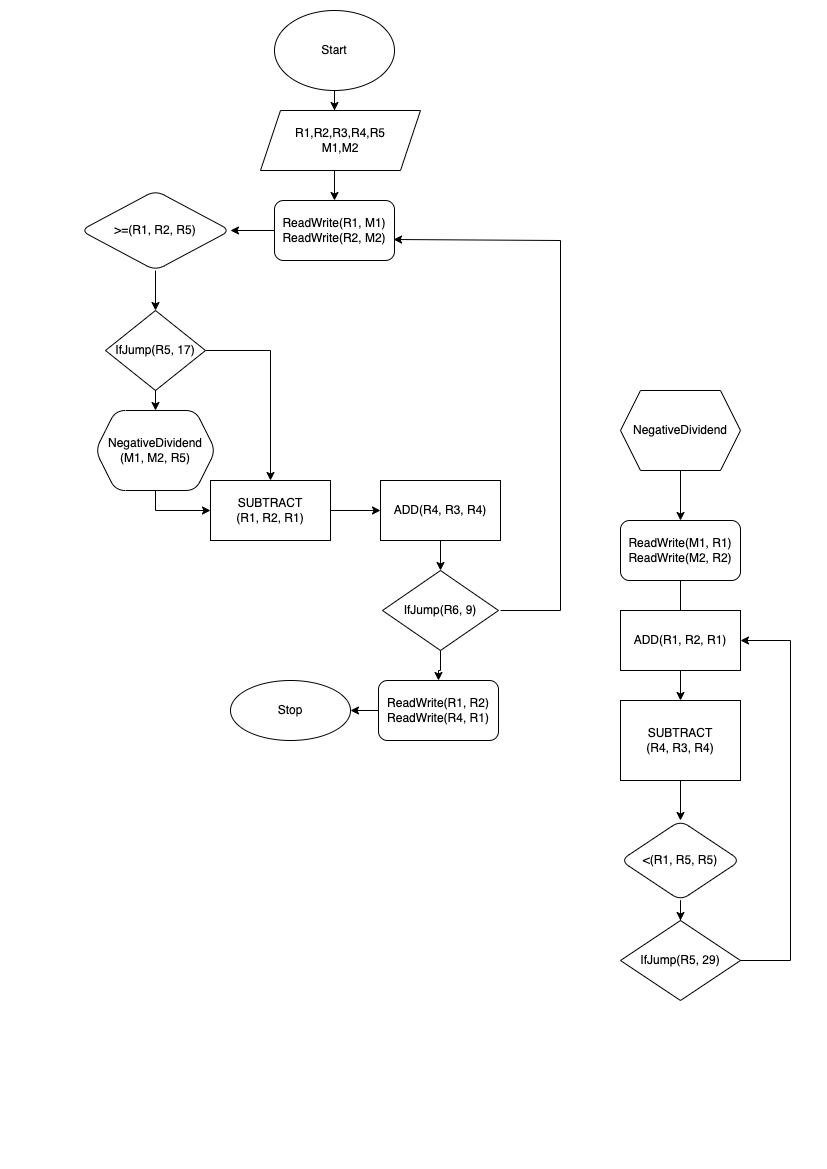

The diagram above was exported from draw.io. Its source (the exported page's mxGraphModel, read from the mxfile embedded in the PNG):
<mxGraphModel dx="946" dy="447" grid="1" gridSize="10" guides="1" tooltips="1" connect="1" arrows="1" fold="1" page="1" pageScale="1" pageWidth="827" pageHeight="1169" math="0" shadow="0">
  <root>
    <mxCell id="0" />
    <mxCell id="1" parent="0" />
    <mxCell id="syfGsAUohN7RGJBeIgr8-4" value="" style="edgeStyle=orthogonalEdgeStyle;rounded=0;orthogonalLoop=1;jettySize=auto;html=1;" parent="1" source="syfGsAUohN7RGJBeIgr8-1" edge="1">
      <mxGeometry relative="1" as="geometry">
        <mxPoint x="334" y="110" as="targetPoint" />
      </mxGeometry>
    </mxCell>
    <mxCell id="syfGsAUohN7RGJBeIgr8-1" value="Start" style="ellipse;whiteSpace=wrap;html=1;" parent="1" vertex="1">
      <mxGeometry x="274" y="10" width="120" height="80" as="geometry" />
    </mxCell>
    <mxCell id="syfGsAUohN7RGJBeIgr8-6" value="" style="edgeStyle=orthogonalEdgeStyle;rounded=0;orthogonalLoop=1;jettySize=auto;html=1;" parent="1" target="syfGsAUohN7RGJBeIgr8-5" edge="1">
      <mxGeometry relative="1" as="geometry">
        <mxPoint x="334" y="170" as="sourcePoint" />
      </mxGeometry>
    </mxCell>
    <mxCell id="syfGsAUohN7RGJBeIgr8-8" value="" style="edgeStyle=orthogonalEdgeStyle;rounded=0;orthogonalLoop=1;jettySize=auto;html=1;" parent="1" source="syfGsAUohN7RGJBeIgr8-5" target="syfGsAUohN7RGJBeIgr8-7" edge="1">
      <mxGeometry relative="1" as="geometry" />
    </mxCell>
    <mxCell id="syfGsAUohN7RGJBeIgr8-5" value="ReadWrite(R1, M1)&lt;br&gt;ReadWrite(R2, M2)" style="rounded=1;whiteSpace=wrap;html=1;" parent="1" vertex="1">
      <mxGeometry x="274" y="200" width="120" height="60" as="geometry" />
    </mxCell>
    <mxCell id="syfGsAUohN7RGJBeIgr8-10" value="" style="edgeStyle=orthogonalEdgeStyle;rounded=0;orthogonalLoop=1;jettySize=auto;html=1;" parent="1" source="syfGsAUohN7RGJBeIgr8-7" edge="1">
      <mxGeometry relative="1" as="geometry">
        <mxPoint x="155" y="310" as="targetPoint" />
      </mxGeometry>
    </mxCell>
    <mxCell id="syfGsAUohN7RGJBeIgr8-7" value="&amp;gt;=(R1, R2, R5)" style="rhombus;whiteSpace=wrap;html=1;rounded=1;" parent="1" vertex="1">
      <mxGeometry x="80" y="190" width="150" height="80" as="geometry" />
    </mxCell>
    <mxCell id="syfGsAUohN7RGJBeIgr8-12" value="" style="edgeStyle=orthogonalEdgeStyle;rounded=0;orthogonalLoop=1;jettySize=auto;html=1;" parent="1" target="syfGsAUohN7RGJBeIgr8-11" edge="1">
      <mxGeometry relative="1" as="geometry">
        <mxPoint x="155" y="370" as="sourcePoint" />
      </mxGeometry>
    </mxCell>
    <mxCell id="pdWjmhMvY8cVsbj_E9j6-4" style="edgeStyle=orthogonalEdgeStyle;rounded=0;orthogonalLoop=1;jettySize=auto;html=1;entryX=0;entryY=0.5;entryDx=0;entryDy=0;" edge="1" parent="1" source="syfGsAUohN7RGJBeIgr8-11" target="ZR1_JcybAF9elQ1yUc2r-6">
      <mxGeometry relative="1" as="geometry" />
    </mxCell>
    <mxCell id="syfGsAUohN7RGJBeIgr8-11" value="NegativeDividend&lt;br&gt;(M1, M2, R5)" style="shape=hexagon;perimeter=hexagonPerimeter2;whiteSpace=wrap;html=1;fixedSize=1;rounded=1;" parent="1" vertex="1">
      <mxGeometry x="95" y="410" width="120" height="80" as="geometry" />
    </mxCell>
    <mxCell id="syfGsAUohN7RGJBeIgr8-44" value="" style="edgeStyle=orthogonalEdgeStyle;rounded=0;orthogonalLoop=1;jettySize=auto;html=1;" parent="1" source="syfGsAUohN7RGJBeIgr8-25" target="syfGsAUohN7RGJBeIgr8-43" edge="1">
      <mxGeometry relative="1" as="geometry" />
    </mxCell>
    <mxCell id="syfGsAUohN7RGJBeIgr8-25" value="ReadWrite(R1, R2)&lt;br&gt;ReadWrite(R4, R1)" style="whiteSpace=wrap;html=1;rounded=1;" parent="1" vertex="1">
      <mxGeometry x="378" y="680" width="120" height="60" as="geometry" />
    </mxCell>
    <mxCell id="syfGsAUohN7RGJBeIgr8-43" value="Stop" style="ellipse;whiteSpace=wrap;html=1;rounded=1;" parent="1" vertex="1">
      <mxGeometry x="230" y="680" width="120" height="60" as="geometry" />
    </mxCell>
    <mxCell id="syfGsAUohN7RGJBeIgr8-56" value="" style="edgeStyle=orthogonalEdgeStyle;rounded=0;orthogonalLoop=1;jettySize=auto;html=1;" parent="1" target="syfGsAUohN7RGJBeIgr8-55" edge="1">
      <mxGeometry relative="1" as="geometry">
        <mxPoint x="680" y="470" as="sourcePoint" />
      </mxGeometry>
    </mxCell>
    <mxCell id="syfGsAUohN7RGJBeIgr8-58" value="" style="edgeStyle=orthogonalEdgeStyle;rounded=0;orthogonalLoop=1;jettySize=auto;html=1;" parent="1" source="syfGsAUohN7RGJBeIgr8-55" edge="1">
      <mxGeometry relative="1" as="geometry">
        <mxPoint x="680" y="630" as="targetPoint" />
      </mxGeometry>
    </mxCell>
    <mxCell id="syfGsAUohN7RGJBeIgr8-55" value="ReadWrite(M1, R1)&lt;br&gt;ReadWrite(M2, R2)" style="rounded=1;whiteSpace=wrap;html=1;" parent="1" vertex="1">
      <mxGeometry x="620" y="520" width="120" height="60" as="geometry" />
    </mxCell>
    <mxCell id="syfGsAUohN7RGJBeIgr8-60" value="" style="edgeStyle=orthogonalEdgeStyle;rounded=0;orthogonalLoop=1;jettySize=auto;html=1;" parent="1" edge="1">
      <mxGeometry relative="1" as="geometry">
        <mxPoint x="680" y="670" as="sourcePoint" />
        <mxPoint x="680" y="700" as="targetPoint" />
      </mxGeometry>
    </mxCell>
    <mxCell id="syfGsAUohN7RGJBeIgr8-62" value="" style="edgeStyle=orthogonalEdgeStyle;rounded=0;orthogonalLoop=1;jettySize=auto;html=1;" parent="1" target="syfGsAUohN7RGJBeIgr8-61" edge="1">
      <mxGeometry relative="1" as="geometry">
        <mxPoint x="680" y="780" as="sourcePoint" />
      </mxGeometry>
    </mxCell>
    <mxCell id="pdWjmhMvY8cVsbj_E9j6-13" style="edgeStyle=orthogonalEdgeStyle;rounded=0;orthogonalLoop=1;jettySize=auto;html=1;" edge="1" parent="1" source="syfGsAUohN7RGJBeIgr8-61" target="pdWjmhMvY8cVsbj_E9j6-12">
      <mxGeometry relative="1" as="geometry" />
    </mxCell>
    <mxCell id="syfGsAUohN7RGJBeIgr8-61" value="&amp;lt;(R1, R5, R5)" style="rhombus;whiteSpace=wrap;html=1;rounded=1;" parent="1" vertex="1">
      <mxGeometry x="620" y="820" width="120" height="80" as="geometry" />
    </mxCell>
    <mxCell id="ZR1_JcybAF9elQ1yUc2r-1" value="&lt;span&gt;R1,R2,R3,R4,R5&lt;/span&gt;&lt;br&gt;&lt;span&gt;M1,M2&lt;/span&gt;" style="shape=parallelogram;perimeter=parallelogramPerimeter;whiteSpace=wrap;html=1;fixedSize=1;" parent="1" vertex="1">
      <mxGeometry x="260" y="110" width="160" height="60" as="geometry" />
    </mxCell>
    <mxCell id="pdWjmhMvY8cVsbj_E9j6-1" style="edgeStyle=orthogonalEdgeStyle;rounded=0;orthogonalLoop=1;jettySize=auto;html=1;entryX=0.5;entryY=0;entryDx=0;entryDy=0;" edge="1" parent="1" source="ZR1_JcybAF9elQ1yUc2r-2" target="ZR1_JcybAF9elQ1yUc2r-6">
      <mxGeometry relative="1" as="geometry" />
    </mxCell>
    <mxCell id="ZR1_JcybAF9elQ1yUc2r-2" value="&lt;span&gt;IfJump(R5, 17)&lt;/span&gt;" style="rhombus;whiteSpace=wrap;html=1;" parent="1" vertex="1">
      <mxGeometry x="105" y="310" width="100" height="80" as="geometry" />
    </mxCell>
    <mxCell id="pdWjmhMvY8cVsbj_E9j6-2" style="edgeStyle=orthogonalEdgeStyle;rounded=0;orthogonalLoop=1;jettySize=auto;html=1;entryX=0;entryY=0.5;entryDx=0;entryDy=0;" edge="1" parent="1" source="ZR1_JcybAF9elQ1yUc2r-6" target="ZR1_JcybAF9elQ1yUc2r-7">
      <mxGeometry relative="1" as="geometry" />
    </mxCell>
    <mxCell id="ZR1_JcybAF9elQ1yUc2r-6" value="&lt;span&gt;SUBTRACT&lt;/span&gt;&lt;br&gt;&lt;span&gt;(R1, R2, R1)&lt;/span&gt;" style="rounded=0;whiteSpace=wrap;html=1;" parent="1" vertex="1">
      <mxGeometry x="210" y="480" width="120" height="60" as="geometry" />
    </mxCell>
    <mxCell id="pdWjmhMvY8cVsbj_E9j6-5" style="edgeStyle=orthogonalEdgeStyle;rounded=0;orthogonalLoop=1;jettySize=auto;html=1;entryX=0.5;entryY=0;entryDx=0;entryDy=0;" edge="1" parent="1" source="ZR1_JcybAF9elQ1yUc2r-7" target="ZR1_JcybAF9elQ1yUc2r-8">
      <mxGeometry relative="1" as="geometry" />
    </mxCell>
    <mxCell id="ZR1_JcybAF9elQ1yUc2r-7" value="&lt;span&gt;ADD(R4, R3, R4)&lt;/span&gt;" style="rounded=0;whiteSpace=wrap;html=1;" parent="1" vertex="1">
      <mxGeometry x="380" y="480" width="120" height="60" as="geometry" />
    </mxCell>
    <mxCell id="pdWjmhMvY8cVsbj_E9j6-7" style="edgeStyle=orthogonalEdgeStyle;rounded=0;orthogonalLoop=1;jettySize=auto;html=1;entryX=0.5;entryY=0;entryDx=0;entryDy=0;" edge="1" parent="1" source="ZR1_JcybAF9elQ1yUc2r-8" target="syfGsAUohN7RGJBeIgr8-25">
      <mxGeometry relative="1" as="geometry" />
    </mxCell>
    <mxCell id="ZR1_JcybAF9elQ1yUc2r-8" value="&lt;span&gt;IfJump(R6, 9)&lt;/span&gt;" style="rhombus;whiteSpace=wrap;html=1;" parent="1" vertex="1">
      <mxGeometry x="382" y="570" width="116" height="80" as="geometry" />
    </mxCell>
    <mxCell id="ZR1_JcybAF9elQ1yUc2r-12" value="NegativeDividend" style="shape=hexagon;perimeter=hexagonPerimeter2;whiteSpace=wrap;html=1;fixedSize=1;" parent="1" vertex="1">
      <mxGeometry x="620" y="390" width="120" height="80" as="geometry" />
    </mxCell>
    <mxCell id="ZR1_JcybAF9elQ1yUc2r-13" value="&lt;span&gt;ADD(R1, R2, R1)&lt;/span&gt;" style="rounded=0;whiteSpace=wrap;html=1;" parent="1" vertex="1">
      <mxGeometry x="620" y="610" width="120" height="60" as="geometry" />
    </mxCell>
    <mxCell id="ZR1_JcybAF9elQ1yUc2r-14" value="&lt;span&gt;SUBTRACT&lt;/span&gt;&lt;br&gt;&lt;span&gt;(R4, R3, R4)&lt;/span&gt;" style="rounded=0;whiteSpace=wrap;html=1;" parent="1" vertex="1">
      <mxGeometry x="620" y="700" width="120" height="80" as="geometry" />
    </mxCell>
    <mxCell id="pdWjmhMvY8cVsbj_E9j6-8" value="" style="endArrow=none;html=1;rounded=0;" edge="1" parent="1">
      <mxGeometry width="50" height="50" relative="1" as="geometry">
        <mxPoint x="500" y="610" as="sourcePoint" />
        <mxPoint x="560" y="610" as="targetPoint" />
      </mxGeometry>
    </mxCell>
    <mxCell id="pdWjmhMvY8cVsbj_E9j6-9" value="" style="endArrow=none;html=1;rounded=0;" edge="1" parent="1">
      <mxGeometry width="50" height="50" relative="1" as="geometry">
        <mxPoint x="560" y="610" as="sourcePoint" />
        <mxPoint x="560" y="240" as="targetPoint" />
      </mxGeometry>
    </mxCell>
    <mxCell id="pdWjmhMvY8cVsbj_E9j6-11" value="" style="endArrow=classic;html=1;rounded=0;entryX=0.992;entryY=0.65;entryDx=0;entryDy=0;entryPerimeter=0;" edge="1" parent="1" target="syfGsAUohN7RGJBeIgr8-5">
      <mxGeometry width="50" height="50" relative="1" as="geometry">
        <mxPoint x="560" y="240" as="sourcePoint" />
        <mxPoint x="510" y="180" as="targetPoint" />
      </mxGeometry>
    </mxCell>
    <mxCell id="pdWjmhMvY8cVsbj_E9j6-12" value="IfJump(R5, 29)" style="rhombus;whiteSpace=wrap;html=1;" vertex="1" parent="1">
      <mxGeometry x="620" y="920" width="120" height="80" as="geometry" />
    </mxCell>
    <mxCell id="pdWjmhMvY8cVsbj_E9j6-15" value="" style="endArrow=none;html=1;rounded=0;exitX=1;exitY=0.5;exitDx=0;exitDy=0;" edge="1" parent="1" source="pdWjmhMvY8cVsbj_E9j6-12">
      <mxGeometry width="50" height="50" relative="1" as="geometry">
        <mxPoint x="750" y="980" as="sourcePoint" />
        <mxPoint x="790" y="960" as="targetPoint" />
      </mxGeometry>
    </mxCell>
    <mxCell id="pdWjmhMvY8cVsbj_E9j6-16" value="" style="endArrow=none;html=1;rounded=0;" edge="1" parent="1">
      <mxGeometry width="50" height="50" relative="1" as="geometry">
        <mxPoint x="790" y="960" as="sourcePoint" />
        <mxPoint x="790" y="640" as="targetPoint" />
      </mxGeometry>
    </mxCell>
    <mxCell id="pdWjmhMvY8cVsbj_E9j6-17" value="" style="endArrow=classic;html=1;rounded=0;entryX=1;entryY=0.5;entryDx=0;entryDy=0;" edge="1" parent="1" target="ZR1_JcybAF9elQ1yUc2r-13">
      <mxGeometry width="50" height="50" relative="1" as="geometry">
        <mxPoint x="790" y="640" as="sourcePoint" />
        <mxPoint x="790" y="580" as="targetPoint" />
      </mxGeometry>
    </mxCell>
  </root>
</mxGraphModel>